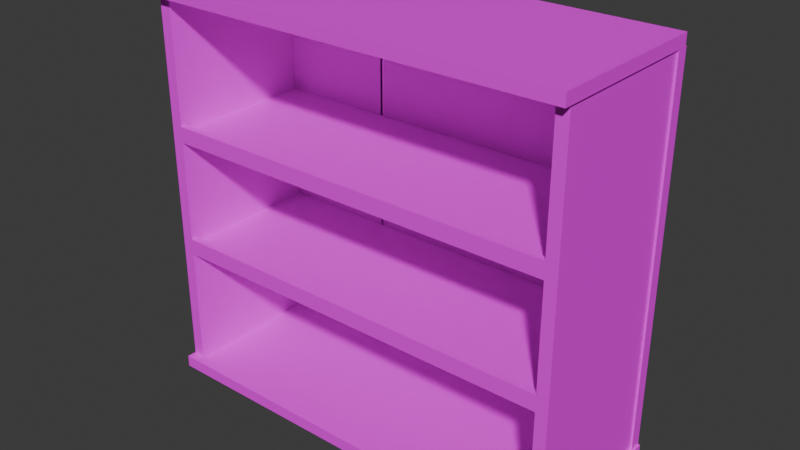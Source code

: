 # Source: Bookshelf.blend  (saved by Blender 4.4.30; exported with 4.5.12 LTS)
import bpy
from mathutils import Matrix  # noqa: F401  (used for matrix-valued properties, if any)

bpy.ops.wm.read_factory_settings(use_empty=True)
scene = bpy.context.scene
scene.name = 'Scene'

# ---- collections
col_collection = bpy.data.collections.new('Collection'); scene.collection.children.link(col_collection)

# ---- images (referenced by path relative to the original .blend; pixels are not part of the script)
import os
ASSET_DIR = os.environ.get("B2B_ASSET_DIR", "")  # directory of the original .blend (textures are referenced by path, not embedded)
HERE = os.path.dirname(os.path.abspath(__file__))  # packed textures are extracted next to this script under _unpacked/

def load_image(name, relpath, width, height, colorspace="sRGB"):
    """Load a texture the original file referenced (path relative to the .blend, or extracted next to this script)."""
    p = next((c for c in (os.path.join(HERE, relpath), os.path.join(ASSET_DIR, relpath)) if relpath and os.path.exists(c)), "")
    if p:
        img = bpy.data.images.load(p, check_existing=True)
        img.name = name
    else:  # same state as the original file: an image datablock whose file is absent (Cycles renders it pink)
        img = bpy.data.images.new(name, width, height)
        img.source = "FILE"
        img.filepath = "//" + (relpath or name)
    img.colorspace_settings.name = colorspace
    return img
img_woodimage = load_image('WoodImage', 'WoodImage.png', 1024, 1024, 'sRGB')

# ---- materials (node trees are filled in below, after node groups)
mat_light_brown_wood = bpy.data.materials.new('Light brown wood')
mat_light_brown_wood.displacement_method = 'BOTH'

# ---- material node trees
mat_light_brown_wood.use_nodes = True; mat_light_brown_wood.node_tree.nodes.clear()
_N = mat_light_brown_wood.node_tree.nodes; _L = mat_light_brown_wood.node_tree.links
n0 = _N.new('ShaderNodeTexImage'); n0.name = 'Image Texture'; n0.location = (735, 33)
n0.image = img_woodimage
n1 = _N.new('ShaderNodeBsdfPrincipled'); n1.name = 'Principled BSDF.001'; n1.location = (1237, 149)
n1.inputs[2].default_value = 0.6
n2 = _N.new('ShaderNodeOutputMaterial'); n2.name = 'Material Output.001'; n2.location = (2032, 146)
_L.new(n1.outputs[0], n2.inputs[0])
_L.new(n0.outputs[0], n1.inputs[0])
n2.is_active_output = True

# ---- world
world_world = bpy.data.worlds.new('World'); scene.world = world_world
world_world.use_nodes = True; world_world.node_tree.nodes.clear()
_N = world_world.node_tree.nodes; _L = world_world.node_tree.links
n0 = _N.new('ShaderNodeOutputWorld'); n0.name = 'World Output'; n0.location = (300, 300)
n1 = _N.new('ShaderNodeBackground'); n1.name = 'Background'; n1.location = (10, 300)
n1.inputs[0].default_value = (0.05088, 0.05088, 0.05088, 1.0)
_L.new(n1.outputs[0], n0.inputs[0])
n0.is_active_output = True
world_world.color = (0.05088, 0.05088, 0.05088)
world_world.sun_shadow_jitter_overblur = 0.0

# ---- meshes
me_cube_003 = bpy.data.meshes.new('Cube.003')
me_cube_003.from_pydata([(70.25, -2.16, 0.06307), (70.25, -2.16, 2.063), (70.25, -0.1595, 0.06307), (70.25, -0.1595, 2.063), (72.25, -2.16, 0.06307), (72.25, -2.16, 2.063), (72.25, -0.1595, 0.06307), (72.25, -0.1595, 2.063), (70.23, -0.1595, 0.7638), (70.23, -0.1595, 0.7016), (70.23, -2.16, 0.7638), (70.23, -2.16, 0.7016), (2.387, -0.1595, 0.7638), (2.387, -0.1595, 0.7016), (2.387, -2.16, 0.7638), (2.387, -2.16, 0.7016), (2.387, -2.079, 0.7016), (70.23, -2.079, 0.7638), (2.387, -2.079, 0.7638), (70.23, -2.079, 0.7016), (70.23, -2.16, 0.7866), (2.387, -2.16, 0.7866), (70.23, -2.079, 0.7866), (2.387, -2.079, 0.7866), (70.23, -0.1595, 1.386), (70.23, -0.1595, 1.324), (70.23, -2.16, 1.386), (70.23, -2.16, 1.324), (2.387, -0.1595, 1.386), (2.387, -0.1595, 1.324), (2.387, -2.16, 1.386), (2.387, -2.16, 1.324), (2.387, -2.079, 1.324), (70.23, -2.079, 1.386), (2.387, -2.079, 1.386), (70.23, -2.079, 1.324), (70.23, -2.16, 1.409), (2.387, -2.16, 1.409), (70.23, -2.079, 1.409), (2.387, -2.079, 1.409), (0.02731, -2.297, 2.061), (0.02731, -2.297, 2.123), (0.02731, -0.02202, 2.061), (0.02731, -0.02202, 2.123), (72.59, -2.297, 2.061), (72.59, -2.297, 2.123), (72.59, -0.02202, 2.061), (72.59, -0.02202, 2.123), (0.3859, -2.16, 0.06307), (0.3859, -2.16, 2.063), (0.3859, -0.1595, 0.06307), (0.3859, -0.1595, 2.063), (2.386, -2.16, 0.06307), (2.386, -2.16, 2.063), (2.386, -0.1595, 0.06307), (2.386, -0.1595, 2.063), (72.58, -0.1559, 0.06307), (72.58, -0.1559, 2.063), (47.26, -0.1559, 0.06307), (47.26, -0.1559, 2.063), (72.58, 0.002063, 0.06307), (72.58, 0.002063, 2.063), (47.26, 0.002063, 0.06307), (47.26, 0.002063, 2.063), (47.25, -0.1559, 0.06307), (47.25, -0.1559, 2.063), (21.93, -0.1559, 0.06307), (21.93, -0.1559, 2.063), (47.25, 0.002063, 0.06307), (47.25, 0.002063, 2.063), (21.93, 0.002063, 0.06307), (21.93, 0.002063, 2.063), (22.27, -0.1559, 0.06307), (22.27, -0.1559, 2.063), (0.3189, -0.1559, 0.06307), (0.3189, -0.1559, 2.063), (22.27, 0.002063, 0.06307), (22.27, 0.002063, 2.063), (0.3189, 0.002063, 0.06307), (0.3189, 0.002063, 2.063), (0.0, -2.269, 0.06218), (72.93, -2.269, 0.06218), (0.0, 0.0, 0.06218), (72.93, 0.0, 0.06218), (0.0, -2.269, 0.0), (72.93, -2.269, 0.0), (0.0, 0.0, 0.0), (72.93, 0.0, 0.0)], [], [(0, 1, 3, 2), (2, 3, 7, 6), (6, 7, 5, 4), (4, 5, 1, 0), (2, 6, 4, 0), (7, 3, 1, 5), (10, 17, 22, 20), (11, 10, 14, 15), (16, 18, 12, 13), (16, 19, 11, 15), (19, 17, 10, 11), (13, 12, 8, 9), (9, 8, 17, 19), (13, 9, 19, 16), (15, 14, 18, 16), (8, 12, 18, 17), (22, 23, 21, 20), (18, 14, 21, 23), (17, 18, 23, 22), (14, 10, 20, 21), (26, 33, 38, 36), (27, 26, 30, 31), (32, 34, 28, 29), (32, 35, 27, 31), (35, 33, 26, 27), (29, 28, 24, 25), (25, 24, 33, 35), (29, 25, 35, 32), (31, 30, 34, 32), (24, 28, 34, 33), (38, 39, 37, 36), (34, 30, 37, 39), (33, 34, 39, 38), (30, 26, 36, 37), (40, 41, 43, 42), (42, 43, 47, 46), (46, 47, 45, 44), (44, 45, 41, 40), (42, 46, 44, 40), (47, 43, 41, 45), (48, 49, 51, 50), (50, 51, 55, 54), (54, 55, 53, 52), (52, 53, 49, 48), (50, 54, 52, 48), (55, 51, 49, 53), (56, 57, 59, 58), (58, 59, 63, 62), (62, 63, 61, 60), (60, 61, 57, 56), (58, 62, 60, 56), (63, 59, 57, 61), (64, 65, 67, 66), (66, 67, 71, 70), (70, 71, 69, 68), (68, 69, 65, 64), (66, 70, 68, 64), (71, 67, 65, 69), (72, 73, 75, 74), (74, 75, 79, 78), (78, 79, 77, 76), (76, 77, 73, 72), (74, 78, 76, 72), (79, 75, 73, 77), (80, 81, 83, 82), (82, 83, 87, 86), (86, 87, 85, 84), (84, 85, 81, 80), (82, 86, 84, 80), (87, 83, 81, 85)])
_uv = me_cube_003.uv_layers.new(name='UVMap')
_uv.uv.foreach_set('vector', [0.625, 0.375, 0.5, 0.375, 0.5, 0.25, 0.625, 0.25, 0.625, 0.5, 0.5, 0.5, 0.5, 0.375, 0.625, 0.375, 0.5, 0.625, 0.375, 0.625, 0.375, 0.5, 0.5, 0.5, 0.625, 0.625, 0.5, 0.625, 0.5, 0.5, 0.625, 0.5, 0.125, 0.5913, 0.125, 0.7163, 5.525e-09, 0.7163, 1.496e-08, 0.5913, 0.25, 0.5913, 0.25, 0.7163, 0.125, 0.7163, 0.125, 0.5913, 0.125, 0.04565, 0.12, 0.04565, 0.12, 0.0, 0.125, 0.0, 0.125, 0.1707, 0.125, 0.04565, 0.25, 0.04565, 0.25, 0.1707, 0.005033, 0.3413, 0.005033, 0.2163, 0.125, 0.2163, 0.125, 0.3413, 0.005033, 0.4663, 0.005033, 0.5913, 6.102e-11, 0.5913, 9.498e-09, 0.4663, 0.12, 0.1707, 0.12, 0.04565, 0.125, 0.04565, 0.125, 0.1707, 0.25, 0.5913, 0.125, 0.5913, 0.125, 0.4663, 0.25, 0.4663, 0.0, 0.1707, 0.0, 0.04565, 0.12, 0.04565, 0.12, 0.1707, 0.125, 0.4663, 0.125, 0.5913, 0.005033, 0.5913, 0.005033, 0.4663, 0.0, 0.3413, 0.0, 0.2163, 0.005033, 0.2163, 0.005033, 0.3413, 0.25, 0.3413, 0.25, 0.4663, 0.13, 0.4663, 0.13, 0.3413, 0.3463, 0.5913, 0.3463, 0.7163, 0.3413, 0.7163, 0.3413, 0.5913, 0.005033, 0.2163, 0.0, 0.2163, 0.0, 0.1707, 0.005033, 0.1707, 0.2957, 0.5913, 0.2957, 0.7163, 0.25, 0.7163, 0.25, 0.5913, 0.25, 0.04565, 0.125, 0.04565, 0.125, 0.0, 0.25, 0.0, 0.25, 0.2163, 0.245, 0.2163, 0.245, 0.1707, 0.25, 0.1707, 0.25, 0.1707, 0.25, 0.04565, 0.375, 0.04565, 0.375, 0.1707, 0.255, 0.3413, 0.255, 0.2163, 0.375, 0.2163, 0.375, 0.3413, 0.505, 4.601e-09, 0.505, 0.125, 0.5, 0.125, 0.5, 4.221e-09, 0.245, 0.3413, 0.245, 0.2163, 0.25, 0.2163, 0.25, 0.3413, 0.625, 0.25, 0.5, 0.25, 0.5, 0.125, 0.625, 0.125, 0.125, 0.3413, 0.125, 0.2163, 0.245, 0.2163, 0.245, 0.3413, 0.625, 1.366e-08, 0.625, 0.125, 0.505, 0.125, 0.505, 4.601e-09, 0.25, 0.3413, 0.25, 0.2163, 0.255, 0.2163, 0.255, 0.3413, 0.37, 0.4663, 0.37, 0.5913, 0.25, 0.5913, 0.25, 0.4663, 0.3514, 0.5913, 0.3514, 0.7163, 0.3463, 0.7163, 0.3463, 0.5913, 0.255, 0.2163, 0.25, 0.2163, 0.25, 0.1707, 0.255, 0.1707, 0.3413, 0.5913, 0.3413, 0.7163, 0.2957, 0.7163, 0.2957, 0.5913, 0.375, 0.04565, 0.25, 0.04565, 0.25, 0.0, 0.375, 0.0, 0.75, 0.125, 0.625, 0.125, 0.625, 2.483e-09, 0.75, 1.192e-08, 0.75, 0.25, 0.625, 0.25, 0.625, 0.125, 0.75, 0.125, 0.75, 0.375, 0.625, 0.375, 0.625, 0.25, 0.75, 0.25, 0.75, 0.5, 0.625, 0.5, 0.625, 0.375, 0.75, 0.375, 0.5, 0.625, 0.5, 0.75, 0.375, 0.75, 0.375, 0.625, 0.75, 0.5, 0.75, 0.625, 0.625, 0.625, 0.625, 0.5, 0.625, 0.75, 0.5, 0.75, 0.5, 0.625, 0.625, 0.625, 0.75, 0.75, 0.625, 0.75, 0.625, 0.625, 0.75, 0.625, 0.125, 0.8413, 3.538e-09, 0.8413, 1.298e-08, 0.7163, 0.125, 0.7163, 0.25, 0.8413, 0.125, 0.8413, 0.125, 0.7163, 0.25, 0.7163, 0.875, 1.391e-08, 0.875, 0.125, 0.75, 0.125, 0.75, 4.469e-09, 0.875, 0.125, 0.875, 0.25, 0.75, 0.25, 0.75, 0.125, 0.875, 0.375, 0.75, 0.375, 0.75, 0.25, 0.875, 0.25, 0.875, 0.5, 0.75, 0.5, 0.75, 0.375, 0.875, 0.375, 0.5, 0.875, 0.375, 0.875, 0.375, 0.75, 0.5, 0.75, 0.875, 0.625, 0.75, 0.625, 0.75, 0.5, 0.875, 0.5, 0.625, 0.75, 0.625, 0.875, 0.5, 0.875, 0.5, 0.75, 0.875, 0.625, 0.875, 0.75, 0.75, 0.75, 0.75, 0.625, 0.75, 0.875, 0.625, 0.875, 0.625, 0.75, 0.75, 0.75, 0.875, 0.875, 0.75, 0.875, 0.75, 0.75, 0.875, 0.75, 0.125, 0.9663, 1.552e-09, 0.9663, 1.099e-08, 0.8413, 0.125, 0.8413, 0.25, 0.9663, 0.125, 0.9663, 0.125, 0.8413, 0.25, 0.8413, 1.0, 1.217e-08, 1.0, 0.125, 0.875, 0.125, 0.875, 2.731e-09, 1.0, 0.125, 1.0, 0.25, 0.875, 0.25, 0.875, 0.125, 1.0, 0.375, 0.875, 0.375, 0.875, 0.25, 1.0, 0.25, 1.0, 0.5, 0.875, 0.5, 0.875, 0.375, 1.0, 0.375, 0.5, 1.0, 0.375, 1.0, 0.375, 0.875, 0.5, 0.875, 1.0, 0.625, 0.875, 0.625, 0.875, 0.5, 1.0, 0.5, 0.625, 0.875, 0.625, 1.0, 0.5, 1.0, 0.5, 0.875, 1.0, 0.625, 1.0, 0.75, 0.875, 0.75, 0.875, 0.625, 0.125, 0.4663, 2.048e-09, 0.4663, 1.148e-08, 0.3413, 0.125, 0.3413, 0.375, 0.4663, 0.25, 0.4663, 0.25, 0.3413, 0.375, 0.3413, 0.5, 0.125, 0.375, 0.125, 0.375, 2.235e-09, 0.5, 1.167e-08, 0.5, 0.25, 0.375, 0.25, 0.375, 0.125, 0.5, 0.125, 0.5, 0.25, 0.5, 0.375, 0.375, 0.375, 0.375, 0.25, 0.5, 0.375, 0.5, 0.5, 0.375, 0.5, 0.375, 0.375])
me_cube_003.materials.append(mat_light_brown_wood)
me_cube_003.update()

# ---- objects
ob_bookshelf = bpy.data.objects.new('Bookshelf', me_cube_003)

# ---- transforms, parenting, visibility, modifiers, constraints
ob_bookshelf.location = (-2.868, 1.16, -0.2363)
ob_bookshelf.scale = (0.079, 1.0, 2.541)

# ---- collection membership
col_collection.objects.link(ob_bookshelf)

# ---- scene / render settings (as saved in the file)
scene.frame_start = 1; scene.frame_end = 250; scene.frame_set(1)
scene.render.engine = 'CYCLES'
scene.cycles.samples = 300
scene.cycles.bake_type = 'DIFFUSE'
bpy.context.view_layer.update()

# ---- added for rendering (the .blend has no active camera and no usable light): camera, sun
cam_auto = bpy.data.cameras.new('AutoCamera')
cam_auto.lens = 50.0
cam_auto.sensor_width = 36.0
cam_auto.clip_end = 1000.0
ob_auto_camera = bpy.data.objects.new('AutoCamera', cam_auto)
scene.collection.objects.link(ob_auto_camera)
ob_auto_camera.location = (7.61867, -9.11561, 8.54637)
ob_auto_camera.rotation_euler = (1.09748, -7.21219e-08, 0.694738)
scene.camera = ob_auto_camera
light_auto_sun = bpy.data.lights.new('AutoSun', 'SUN')
light_auto_sun.energy = 3.0
light_auto_sun.angle = 0.0523599
ob_auto_sun = bpy.data.objects.new('AutoSun', light_auto_sun)
scene.collection.objects.link(ob_auto_sun)
ob_auto_sun.rotation_euler = (0.872665, 0.174533, 0.523599)
bpy.context.view_layer.update()
